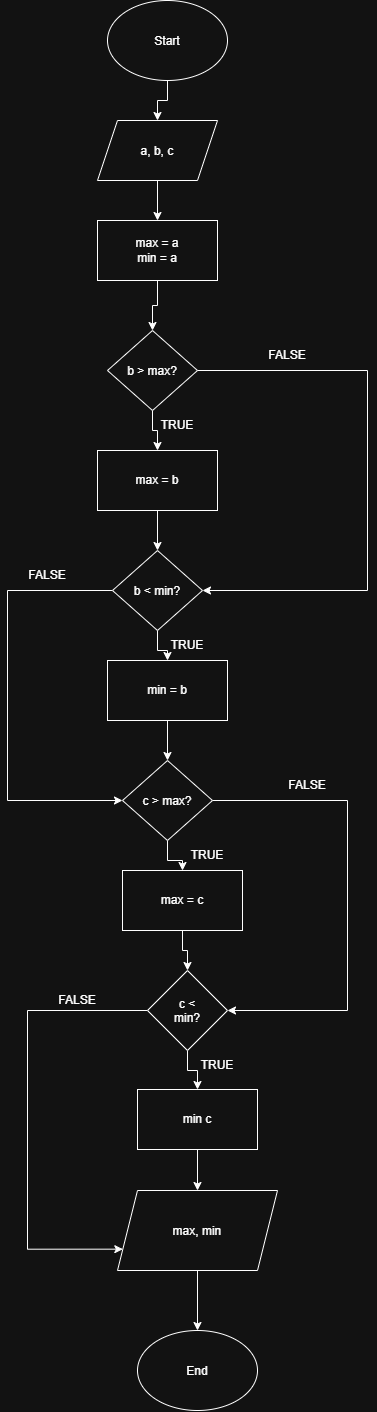

The diagram above was exported from draw.io. Its source (the exported page's mxGraphModel, read from the mxfile embedded in the PNG):
<mxGraphModel dx="2380" dy="1461" grid="1" gridSize="10" guides="1" tooltips="1" connect="1" arrows="1" fold="1" page="1" pageScale="1" pageWidth="827" pageHeight="1169" math="0" shadow="0">
  <root>
    <mxCell id="0" />
    <mxCell id="1" parent="0" />
    <mxCell id="-shQu9nrJFT10IxvGAtp-15" edge="1" parent="1" source="-shQu9nrJFT10IxvGAtp-1" style="edgeStyle=orthogonalEdgeStyle;rounded=0;orthogonalLoop=1;jettySize=auto;html=1;" target="-shQu9nrJFT10IxvGAtp-2" value="">
      <mxGeometry relative="1" as="geometry" />
    </mxCell>
    <mxCell id="-shQu9nrJFT10IxvGAtp-1" parent="1" style="ellipse;whiteSpace=wrap;html=1;shapeInside=1;" value="Start" vertex="1">
      <mxGeometry height="80" width="120" x="160" y="20" as="geometry" />
    </mxCell>
    <mxCell id="-shQu9nrJFT10IxvGAtp-16" edge="1" parent="1" source="-shQu9nrJFT10IxvGAtp-2" style="edgeStyle=orthogonalEdgeStyle;rounded=0;orthogonalLoop=1;jettySize=auto;html=1;" target="-shQu9nrJFT10IxvGAtp-3" value="">
      <mxGeometry relative="1" as="geometry" />
    </mxCell>
    <mxCell id="-shQu9nrJFT10IxvGAtp-2" parent="1" style="shape=parallelogram;perimeter=parallelogramPerimeter;whiteSpace=wrap;html=1;shapeInside=1;fixedSize=1;" value="a, b, c" vertex="1">
      <mxGeometry height="60" width="120" x="150" y="140" as="geometry" />
    </mxCell>
    <mxCell id="-shQu9nrJFT10IxvGAtp-17" edge="1" parent="1" source="-shQu9nrJFT10IxvGAtp-3" style="edgeStyle=orthogonalEdgeStyle;rounded=0;orthogonalLoop=1;jettySize=auto;html=1;" target="-shQu9nrJFT10IxvGAtp-4" value="">
      <mxGeometry relative="1" as="geometry" />
    </mxCell>
    <mxCell id="-shQu9nrJFT10IxvGAtp-3" parent="1" style="rounded=0;whiteSpace=wrap;html=1;" value="max = a&lt;div&gt;min = a&lt;/div&gt;" vertex="1">
      <mxGeometry height="60" width="120" x="150" y="240" as="geometry" />
    </mxCell>
    <mxCell id="-shQu9nrJFT10IxvGAtp-18" edge="1" parent="1" source="-shQu9nrJFT10IxvGAtp-4" style="edgeStyle=orthogonalEdgeStyle;rounded=0;orthogonalLoop=1;jettySize=auto;html=1;" target="-shQu9nrJFT10IxvGAtp-5" value="">
      <mxGeometry relative="1" as="geometry" />
    </mxCell>
    <mxCell id="-shQu9nrJFT10IxvGAtp-20" edge="1" parent="1" style="edgeStyle=orthogonalEdgeStyle;rounded=0;orthogonalLoop=1;jettySize=auto;html=1;entryX=1;entryY=0.5;entryDx=0;entryDy=0;" target="-shQu9nrJFT10IxvGAtp-6">
      <mxGeometry relative="1" x="0.0761" as="geometry">
        <Array as="points">
          <mxPoint x="420" y="390" />
          <mxPoint x="420" y="610" />
        </Array>
        <mxPoint x="240" y="390" as="sourcePoint" />
        <mxPoint x="400" y="630" as="targetPoint" />
      </mxGeometry>
    </mxCell>
    <mxCell id="-shQu9nrJFT10IxvGAtp-4" parent="1" style="rhombus;whiteSpace=wrap;html=1;shapeInside=1;" value="b &amp;gt; max?" vertex="1">
      <mxGeometry height="80" width="90" x="160" y="350" as="geometry" />
    </mxCell>
    <mxCell id="-shQu9nrJFT10IxvGAtp-19" edge="1" parent="1" source="-shQu9nrJFT10IxvGAtp-5" style="edgeStyle=orthogonalEdgeStyle;rounded=0;orthogonalLoop=1;jettySize=auto;html=1;" target="-shQu9nrJFT10IxvGAtp-6" value="">
      <mxGeometry relative="1" as="geometry" />
    </mxCell>
    <mxCell id="-shQu9nrJFT10IxvGAtp-5" parent="1" style="rounded=0;whiteSpace=wrap;html=1;" value="max = b" vertex="1">
      <mxGeometry height="60" width="120" x="150" y="470" as="geometry" />
    </mxCell>
    <mxCell id="-shQu9nrJFT10IxvGAtp-21" edge="1" parent="1" source="-shQu9nrJFT10IxvGAtp-6" style="edgeStyle=orthogonalEdgeStyle;rounded=0;orthogonalLoop=1;jettySize=auto;html=1;" target="-shQu9nrJFT10IxvGAtp-7" value="">
      <mxGeometry relative="1" as="geometry" />
    </mxCell>
    <mxCell id="-shQu9nrJFT10IxvGAtp-22" edge="1" parent="1" source="-shQu9nrJFT10IxvGAtp-6" style="edgeStyle=orthogonalEdgeStyle;rounded=0;orthogonalLoop=1;jettySize=auto;html=1;entryX=0;entryY=0.5;entryDx=0;entryDy=0;" target="-shQu9nrJFT10IxvGAtp-8">
      <mxGeometry relative="1" x="-0.0093" as="geometry">
        <Array as="points">
          <mxPoint x="60" y="610" />
          <mxPoint x="60" y="820" />
        </Array>
      </mxGeometry>
    </mxCell>
    <mxCell id="-shQu9nrJFT10IxvGAtp-6" parent="1" style="rhombus;whiteSpace=wrap;html=1;shapeInside=1;" value="b &amp;lt; min?" vertex="1">
      <mxGeometry height="80" width="90" x="165" y="570" as="geometry" />
    </mxCell>
    <mxCell id="-shQu9nrJFT10IxvGAtp-23" edge="1" parent="1" source="-shQu9nrJFT10IxvGAtp-7" style="edgeStyle=orthogonalEdgeStyle;rounded=0;orthogonalLoop=1;jettySize=auto;html=1;" target="-shQu9nrJFT10IxvGAtp-8" value="">
      <mxGeometry relative="1" as="geometry" />
    </mxCell>
    <mxCell id="-shQu9nrJFT10IxvGAtp-7" parent="1" style="rounded=0;whiteSpace=wrap;html=1;" value="min = b" vertex="1">
      <mxGeometry height="60" width="120" x="160" y="680" as="geometry" />
    </mxCell>
    <mxCell id="-shQu9nrJFT10IxvGAtp-24" edge="1" parent="1" source="-shQu9nrJFT10IxvGAtp-8" style="edgeStyle=orthogonalEdgeStyle;rounded=0;orthogonalLoop=1;jettySize=auto;html=1;" target="-shQu9nrJFT10IxvGAtp-9" value="">
      <mxGeometry relative="1" as="geometry" />
    </mxCell>
    <mxCell id="-shQu9nrJFT10IxvGAtp-25" edge="1" parent="1" source="-shQu9nrJFT10IxvGAtp-8" style="edgeStyle=orthogonalEdgeStyle;rounded=0;orthogonalLoop=1;jettySize=auto;html=1;entryX=1;entryY=0.5;entryDx=0;entryDy=0;" target="-shQu9nrJFT10IxvGAtp-11">
      <mxGeometry relative="1" x="-0.4255" as="geometry">
        <Array as="points">
          <mxPoint x="400" y="820" />
          <mxPoint x="400" y="1030" />
        </Array>
      </mxGeometry>
    </mxCell>
    <mxCell id="-shQu9nrJFT10IxvGAtp-8" parent="1" style="rhombus;whiteSpace=wrap;html=1;shapeInside=1;" value="c &amp;gt; max?" vertex="1">
      <mxGeometry height="80" width="90" x="175" y="780" as="geometry" />
    </mxCell>
    <mxCell id="-shQu9nrJFT10IxvGAtp-26" edge="1" parent="1" source="-shQu9nrJFT10IxvGAtp-9" style="edgeStyle=orthogonalEdgeStyle;rounded=0;orthogonalLoop=1;jettySize=auto;html=1;" target="-shQu9nrJFT10IxvGAtp-11" value="">
      <mxGeometry relative="1" as="geometry" />
    </mxCell>
    <mxCell id="-shQu9nrJFT10IxvGAtp-9" parent="1" style="rounded=0;whiteSpace=wrap;html=1;" value="max = c" vertex="1">
      <mxGeometry height="60" width="120" x="175" y="890" as="geometry" />
    </mxCell>
    <mxCell id="-shQu9nrJFT10IxvGAtp-29" edge="1" parent="1" source="-shQu9nrJFT10IxvGAtp-10" style="edgeStyle=orthogonalEdgeStyle;rounded=0;orthogonalLoop=1;jettySize=auto;html=1;" target="-shQu9nrJFT10IxvGAtp-12" value="">
      <mxGeometry relative="1" as="geometry" />
    </mxCell>
    <mxCell id="-shQu9nrJFT10IxvGAtp-10" parent="1" style="rounded=0;whiteSpace=wrap;html=1;" value="min c" vertex="1">
      <mxGeometry height="60" width="120" x="190" y="1109" as="geometry" />
    </mxCell>
    <mxCell id="-shQu9nrJFT10IxvGAtp-28" edge="1" parent="1" source="-shQu9nrJFT10IxvGAtp-11" style="edgeStyle=orthogonalEdgeStyle;rounded=0;orthogonalLoop=1;jettySize=auto;html=1;" target="-shQu9nrJFT10IxvGAtp-10" value="">
      <mxGeometry relative="1" as="geometry" />
    </mxCell>
    <mxCell id="-shQu9nrJFT10IxvGAtp-30" edge="1" parent="1" source="-shQu9nrJFT10IxvGAtp-11" style="edgeStyle=orthogonalEdgeStyle;rounded=0;orthogonalLoop=1;jettySize=auto;html=1;entryX=0;entryY=0.75;entryDx=0;entryDy=0;" target="-shQu9nrJFT10IxvGAtp-12">
      <mxGeometry relative="1" x="-0.4185" as="geometry">
        <Array as="points">
          <mxPoint x="80" y="1030" />
          <mxPoint x="80" y="1268.7" />
        </Array>
      </mxGeometry>
    </mxCell>
    <mxCell id="-shQu9nrJFT10IxvGAtp-11" parent="1" style="rhombus;whiteSpace=wrap;html=1;shapeInside=1;" value="c &amp;lt; min?" vertex="1">
      <mxGeometry height="80" width="80" x="200" y="990" as="geometry" />
    </mxCell>
    <mxCell id="-shQu9nrJFT10IxvGAtp-31" edge="1" parent="1" source="-shQu9nrJFT10IxvGAtp-12" style="edgeStyle=orthogonalEdgeStyle;rounded=0;orthogonalLoop=1;jettySize=auto;html=1;" target="-shQu9nrJFT10IxvGAtp-14" value="">
      <mxGeometry relative="1" as="geometry" />
    </mxCell>
    <mxCell id="-shQu9nrJFT10IxvGAtp-12" parent="1" style="shape=parallelogram;perimeter=parallelogramPerimeter;whiteSpace=wrap;html=1;shapeInside=1;fixedSize=1;" value="max, min" vertex="1">
      <mxGeometry height="80" width="160" x="170" y="1210" as="geometry" />
    </mxCell>
    <mxCell id="-shQu9nrJFT10IxvGAtp-14" parent="1" style="ellipse;whiteSpace=wrap;html=1;shapeInside=1;" value="End" vertex="1">
      <mxGeometry height="80" width="120" x="190" y="1350" as="geometry" />
    </mxCell>
    <mxCell id="-shQu9nrJFT10IxvGAtp-32" parent="1" style="text;html=1;whiteSpace=wrap;strokeColor=none;fillColor=none;align=center;verticalAlign=middle;rounded=0;" value="FALSE" vertex="1">
      <mxGeometry height="30" width="60" x="310" y="360" as="geometry" />
    </mxCell>
    <mxCell id="-shQu9nrJFT10IxvGAtp-33" parent="1" style="text;html=1;whiteSpace=wrap;strokeColor=none;fillColor=none;align=center;verticalAlign=middle;rounded=0;" value="TRUE" vertex="1">
      <mxGeometry height="30" width="60" x="200" y="430" as="geometry" />
    </mxCell>
    <mxCell id="-shQu9nrJFT10IxvGAtp-34" parent="1" style="text;html=1;whiteSpace=wrap;strokeColor=none;fillColor=none;align=center;verticalAlign=middle;rounded=0;" value="TRUE" vertex="1">
      <mxGeometry height="30" width="60" x="210" y="650" as="geometry" />
    </mxCell>
    <mxCell id="-shQu9nrJFT10IxvGAtp-35" parent="1" style="text;html=1;whiteSpace=wrap;strokeColor=none;fillColor=none;align=center;verticalAlign=middle;rounded=0;" value="TRUE" vertex="1">
      <mxGeometry height="30" width="60" x="230" y="860" as="geometry" />
    </mxCell>
    <mxCell id="-shQu9nrJFT10IxvGAtp-36" parent="1" style="text;html=1;whiteSpace=wrap;strokeColor=none;fillColor=none;align=center;verticalAlign=middle;rounded=0;" value="TRUE" vertex="1">
      <mxGeometry height="30" width="60" x="240" y="1070" as="geometry" />
    </mxCell>
    <mxCell id="-shQu9nrJFT10IxvGAtp-37" parent="1" style="text;html=1;whiteSpace=wrap;strokeColor=none;fillColor=none;align=center;verticalAlign=middle;rounded=0;" value="FALSE" vertex="1">
      <mxGeometry height="30" width="60" x="70" y="580" as="geometry" />
    </mxCell>
    <mxCell id="-shQu9nrJFT10IxvGAtp-38" parent="1" style="text;html=1;whiteSpace=wrap;strokeColor=none;fillColor=none;align=center;verticalAlign=middle;rounded=0;" value="FALSE" vertex="1">
      <mxGeometry height="30" width="60" x="330" y="790" as="geometry" />
    </mxCell>
    <mxCell id="-shQu9nrJFT10IxvGAtp-39" parent="1" style="text;html=1;whiteSpace=wrap;strokeColor=none;fillColor=none;align=center;verticalAlign=middle;rounded=0;" value="FALSE" vertex="1">
      <mxGeometry height="40" width="60" x="100" y="1000" as="geometry" />
    </mxCell>
  </root>
</mxGraphModel>